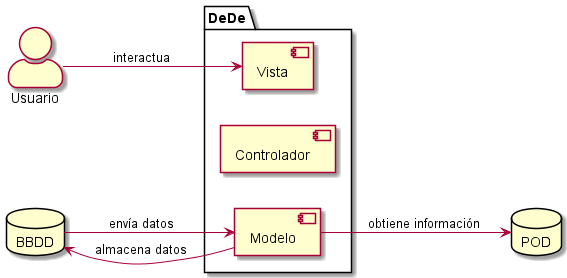

The diagram above was rendered by PlantUML. Its source (embedded in the PNG):
@startuml
left to right direction
skinparam actorStyle awesome
package DeDe{
    [Vista]
    [Controlador]
    [Modelo]
}
actor Usuario as g
database POD
database BBDD
g --> Vista : interactua
BBDD --> Modelo : envía datos
Modelo --> BBDD : almacena datos
Modelo --> POD : obtiene información
@enduml